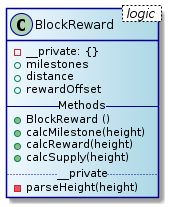

The diagram above was rendered by PlantUML. Its source (embedded in the PNG):
@startuml
skinparam class {
	BackgroundColor AliceBlue|LightBlue
	ArrowColor Black
	BorderColor DarkBlue
}
class BlockReward < logic > {
  - __private: {}
  + milestones
  + distance
  + rewardOffset
  -- Methods --
  + BlockReward ()
  + calcMilestone(height)
  + calcReward(height)
  + calcSupply(height)
  .. __private ..
  - parseHeight(height)
}
@endtuml